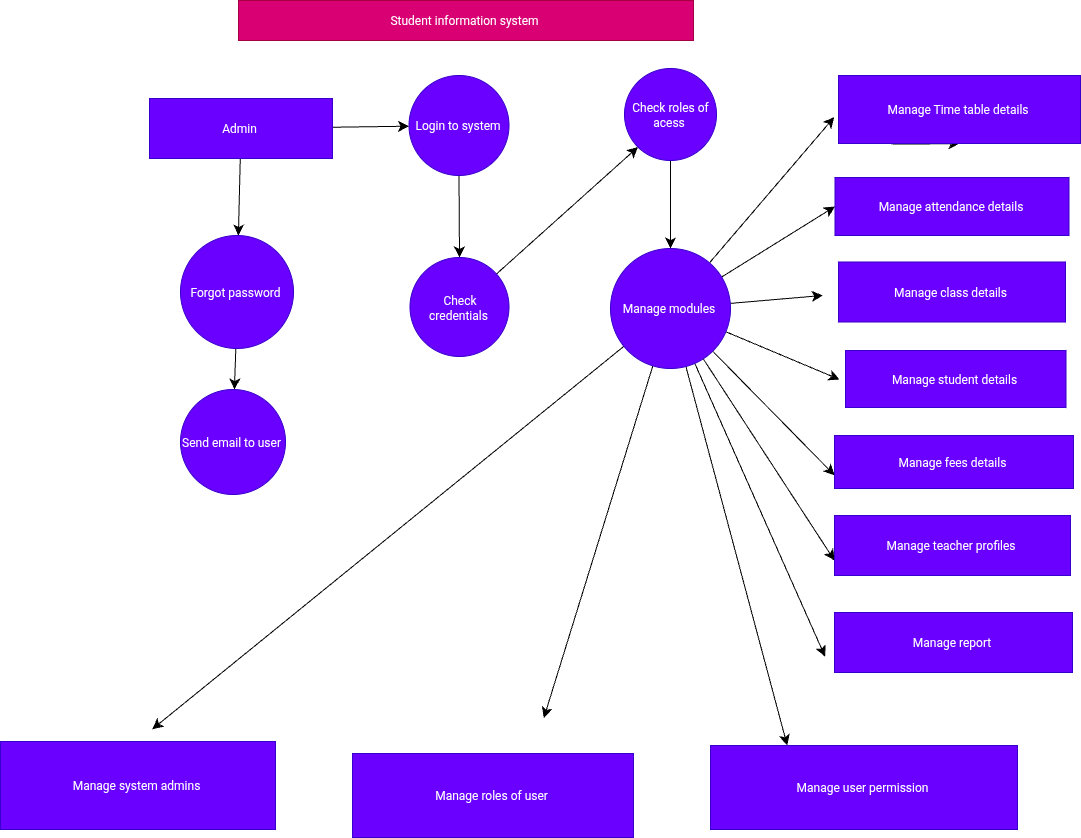

The diagram above was exported from draw.io. Its source (the exported page's mxGraphModel, read from the mxfile embedded in the PNG):
<mxGraphModel dx="1323" dy="2400" grid="0" gridSize="10" guides="1" tooltips="1" connect="1" arrows="1" fold="1" page="0" pageScale="1" pageWidth="850" pageHeight="1100" math="0" shadow="0">
  <root>
    <mxCell id="0" />
    <mxCell id="1" parent="0" />
    <mxCell id="7TSYnvMETNXpqvdwoKLW-19" value="Text" style="text;html=1;align=center;verticalAlign=middle;whiteSpace=wrap;rounded=0;fontColor=#EEEEEE;" parent="1" vertex="1">
      <mxGeometry x="503" y="228" width="60" height="30" as="geometry" />
    </mxCell>
    <mxCell id="D3f3pBAPRb7bjfnmZbFg-11" value="Student information system&amp;nbsp;" style="rounded=0;whiteSpace=wrap;html=1;fillColor=#d80073;fontColor=#ffffff;strokeColor=#A50040;" parent="1" vertex="1">
      <mxGeometry x="137" y="-29" width="455" height="40" as="geometry" />
    </mxCell>
    <mxCell id="pgvxNflQyH2qIBkG3yEA-3" value="" style="edgeStyle=none;curved=1;rounded=0;orthogonalLoop=1;jettySize=auto;html=1;fontSize=12;startSize=8;endSize=8;" edge="1" parent="1" source="pgvxNflQyH2qIBkG3yEA-1" target="pgvxNflQyH2qIBkG3yEA-2">
      <mxGeometry relative="1" as="geometry" />
    </mxCell>
    <mxCell id="pgvxNflQyH2qIBkG3yEA-10" value="" style="edgeStyle=none;curved=1;rounded=0;orthogonalLoop=1;jettySize=auto;html=1;fontSize=12;startSize=8;endSize=8;" edge="1" parent="1" source="pgvxNflQyH2qIBkG3yEA-1" target="pgvxNflQyH2qIBkG3yEA-6">
      <mxGeometry relative="1" as="geometry" />
    </mxCell>
    <mxCell id="pgvxNflQyH2qIBkG3yEA-1" value="Admin&amp;nbsp;" style="rounded=0;whiteSpace=wrap;html=1;fillColor=#6a00ff;fontColor=#ffffff;strokeColor=#3700CC;" vertex="1" parent="1">
      <mxGeometry x="48" y="69" width="183" height="60" as="geometry" />
    </mxCell>
    <mxCell id="pgvxNflQyH2qIBkG3yEA-5" value="" style="edgeStyle=none;curved=1;rounded=0;orthogonalLoop=1;jettySize=auto;html=1;fontSize=12;startSize=8;endSize=8;" edge="1" parent="1" source="pgvxNflQyH2qIBkG3yEA-2" target="pgvxNflQyH2qIBkG3yEA-4">
      <mxGeometry relative="1" as="geometry" />
    </mxCell>
    <mxCell id="pgvxNflQyH2qIBkG3yEA-2" value="Forgot password&amp;nbsp;" style="ellipse;whiteSpace=wrap;html=1;aspect=fixed;fillColor=#6a00ff;fontColor=#ffffff;strokeColor=#3700CC;" vertex="1" parent="1">
      <mxGeometry x="79" y="206" width="113" height="113" as="geometry" />
    </mxCell>
    <mxCell id="pgvxNflQyH2qIBkG3yEA-4" value="Send email to user&amp;nbsp;" style="ellipse;whiteSpace=wrap;html=1;aspect=fixed;fillColor=#6a00ff;fontColor=#ffffff;strokeColor=#3700CC;" vertex="1" parent="1">
      <mxGeometry x="79" y="360" width="105" height="105" as="geometry" />
    </mxCell>
    <mxCell id="pgvxNflQyH2qIBkG3yEA-11" value="" style="edgeStyle=none;curved=1;rounded=0;orthogonalLoop=1;jettySize=auto;html=1;fontSize=12;startSize=8;endSize=8;" edge="1" parent="1" source="pgvxNflQyH2qIBkG3yEA-6" target="pgvxNflQyH2qIBkG3yEA-7">
      <mxGeometry relative="1" as="geometry" />
    </mxCell>
    <mxCell id="pgvxNflQyH2qIBkG3yEA-6" value="Login to system&amp;nbsp;" style="ellipse;whiteSpace=wrap;html=1;aspect=fixed;fillColor=#6a00ff;fontColor=#ffffff;strokeColor=#3700CC;" vertex="1" parent="1">
      <mxGeometry x="307.5" y="46" width="100" height="100" as="geometry" />
    </mxCell>
    <mxCell id="pgvxNflQyH2qIBkG3yEA-12" style="edgeStyle=none;curved=1;rounded=0;orthogonalLoop=1;jettySize=auto;html=1;fontSize=12;startSize=8;endSize=8;entryX=0;entryY=1;entryDx=0;entryDy=0;" edge="1" parent="1" source="pgvxNflQyH2qIBkG3yEA-7" target="pgvxNflQyH2qIBkG3yEA-8">
      <mxGeometry relative="1" as="geometry">
        <mxPoint x="468.3473129272461" y="169.66674168904638" as="targetPoint" />
      </mxGeometry>
    </mxCell>
    <mxCell id="pgvxNflQyH2qIBkG3yEA-7" value="Check credentials&amp;nbsp;" style="ellipse;whiteSpace=wrap;html=1;aspect=fixed;direction=east;fillColor=#6a00ff;fontColor=#ffffff;strokeColor=#3700CC;" vertex="1" parent="1">
      <mxGeometry x="308.5" y="228" width="99" height="99" as="geometry" />
    </mxCell>
    <mxCell id="pgvxNflQyH2qIBkG3yEA-13" value="" style="edgeStyle=none;curved=1;rounded=0;orthogonalLoop=1;jettySize=auto;html=1;fontSize=12;startSize=8;endSize=8;" edge="1" parent="1" source="pgvxNflQyH2qIBkG3yEA-8" target="pgvxNflQyH2qIBkG3yEA-9">
      <mxGeometry relative="1" as="geometry" />
    </mxCell>
    <mxCell id="pgvxNflQyH2qIBkG3yEA-8" value="Check roles of acess&amp;nbsp;" style="ellipse;whiteSpace=wrap;html=1;aspect=fixed;fillColor=#6a00ff;fontColor=#ffffff;strokeColor=#3700CC;" vertex="1" parent="1">
      <mxGeometry x="523" y="39" width="92" height="92" as="geometry" />
    </mxCell>
    <mxCell id="pgvxNflQyH2qIBkG3yEA-26" style="edgeStyle=none;curved=1;rounded=0;orthogonalLoop=1;jettySize=auto;html=1;fontSize=12;startSize=8;endSize=8;" edge="1" parent="1" source="pgvxNflQyH2qIBkG3yEA-9">
      <mxGeometry relative="1" as="geometry">
        <mxPoint x="732.7262682233538" y="87.66672079903742" as="targetPoint" />
      </mxGeometry>
    </mxCell>
    <mxCell id="pgvxNflQyH2qIBkG3yEA-27" style="edgeStyle=none;curved=1;rounded=0;orthogonalLoop=1;jettySize=auto;html=1;entryX=0;entryY=0.5;entryDx=0;entryDy=0;fontSize=12;startSize=8;endSize=8;" edge="1" parent="1" source="pgvxNflQyH2qIBkG3yEA-9" target="pgvxNflQyH2qIBkG3yEA-16">
      <mxGeometry relative="1" as="geometry" />
    </mxCell>
    <mxCell id="pgvxNflQyH2qIBkG3yEA-28" style="edgeStyle=none;curved=1;rounded=0;orthogonalLoop=1;jettySize=auto;html=1;fontSize=12;startSize=8;endSize=8;" edge="1" parent="1" source="pgvxNflQyH2qIBkG3yEA-9">
      <mxGeometry relative="1" as="geometry">
        <mxPoint x="721.2976967947825" y="265.95239584786555" as="targetPoint" />
      </mxGeometry>
    </mxCell>
    <mxCell id="pgvxNflQyH2qIBkG3yEA-29" style="edgeStyle=none;curved=1;rounded=0;orthogonalLoop=1;jettySize=auto;html=1;fontSize=12;startSize=8;endSize=8;" edge="1" parent="1" source="pgvxNflQyH2qIBkG3yEA-9">
      <mxGeometry relative="1" as="geometry">
        <mxPoint x="738" y="350" as="targetPoint" />
      </mxGeometry>
    </mxCell>
    <mxCell id="pgvxNflQyH2qIBkG3yEA-31" style="edgeStyle=none;curved=1;rounded=0;orthogonalLoop=1;jettySize=auto;html=1;entryX=0;entryY=0.75;entryDx=0;entryDy=0;fontSize=12;startSize=8;endSize=8;" edge="1" parent="1" source="pgvxNflQyH2qIBkG3yEA-9" target="pgvxNflQyH2qIBkG3yEA-20">
      <mxGeometry relative="1" as="geometry" />
    </mxCell>
    <mxCell id="pgvxNflQyH2qIBkG3yEA-32" style="edgeStyle=none;curved=1;rounded=0;orthogonalLoop=1;jettySize=auto;html=1;fontSize=12;startSize=8;endSize=8;" edge="1" parent="1" source="pgvxNflQyH2qIBkG3yEA-9">
      <mxGeometry relative="1" as="geometry">
        <mxPoint x="723.5834197998047" y="627.0953663417272" as="targetPoint" />
      </mxGeometry>
    </mxCell>
    <mxCell id="pgvxNflQyH2qIBkG3yEA-33" style="edgeStyle=none;curved=1;rounded=0;orthogonalLoop=1;jettySize=auto;html=1;fontSize=12;startSize=8;endSize=8;" edge="1" parent="1" source="pgvxNflQyH2qIBkG3yEA-9">
      <mxGeometry relative="1" as="geometry">
        <mxPoint x="50.75925699869799" y="699.7039031982422" as="targetPoint" />
      </mxGeometry>
    </mxCell>
    <mxCell id="pgvxNflQyH2qIBkG3yEA-35" style="edgeStyle=none;curved=1;rounded=0;orthogonalLoop=1;jettySize=auto;html=1;entryX=0.25;entryY=0;entryDx=0;entryDy=0;fontSize=12;startSize=8;endSize=8;" edge="1" parent="1" source="pgvxNflQyH2qIBkG3yEA-9" target="pgvxNflQyH2qIBkG3yEA-25">
      <mxGeometry relative="1" as="geometry" />
    </mxCell>
    <mxCell id="pgvxNflQyH2qIBkG3yEA-36" style="edgeStyle=none;curved=1;rounded=0;orthogonalLoop=1;jettySize=auto;html=1;entryX=0;entryY=0.75;entryDx=0;entryDy=0;fontSize=12;startSize=8;endSize=8;" edge="1" parent="1" source="pgvxNflQyH2qIBkG3yEA-9" target="pgvxNflQyH2qIBkG3yEA-19">
      <mxGeometry relative="1" as="geometry" />
    </mxCell>
    <mxCell id="pgvxNflQyH2qIBkG3yEA-37" style="edgeStyle=none;curved=1;rounded=0;orthogonalLoop=1;jettySize=auto;html=1;fontSize=12;startSize=8;endSize=8;" edge="1" parent="1" source="pgvxNflQyH2qIBkG3yEA-9">
      <mxGeometry relative="1" as="geometry">
        <mxPoint x="442.333455403646" y="688.4446080525718" as="targetPoint" />
      </mxGeometry>
    </mxCell>
    <mxCell id="pgvxNflQyH2qIBkG3yEA-9" value="Manage modules&amp;nbsp;" style="ellipse;whiteSpace=wrap;html=1;aspect=fixed;fillColor=#6a00ff;fontColor=#ffffff;strokeColor=#3700CC;" vertex="1" parent="1">
      <mxGeometry x="509" y="219" width="120" height="120" as="geometry" />
    </mxCell>
    <mxCell id="pgvxNflQyH2qIBkG3yEA-15" style="edgeStyle=none;curved=1;rounded=0;orthogonalLoop=1;jettySize=auto;html=1;fontSize=12;startSize=8;endSize=8;entryX=0.5;entryY=1;entryDx=0;entryDy=0;" edge="1" parent="1" source="pgvxNflQyH2qIBkG3yEA-14" target="pgvxNflQyH2qIBkG3yEA-14">
      <mxGeometry relative="1" as="geometry">
        <mxPoint x="799.0139185587566" y="130.5556424458823" as="targetPoint" />
        <Array as="points">
          <mxPoint x="787" y="115" />
        </Array>
      </mxGeometry>
    </mxCell>
    <mxCell id="pgvxNflQyH2qIBkG3yEA-14" value="Manage Time table details&amp;nbsp;" style="rounded=0;whiteSpace=wrap;html=1;fillColor=#6a00ff;fontColor=#ffffff;strokeColor=#3700CC;" vertex="1" parent="1">
      <mxGeometry x="737" y="46" width="242" height="68" as="geometry" />
    </mxCell>
    <mxCell id="pgvxNflQyH2qIBkG3yEA-16" value="Manage attendance details&amp;nbsp;" style="rounded=0;whiteSpace=wrap;html=1;fillColor=#6a00ff;fontColor=#ffffff;strokeColor=#3700CC;" vertex="1" parent="1">
      <mxGeometry x="733.5" y="148" width="234" height="58" as="geometry" />
    </mxCell>
    <mxCell id="pgvxNflQyH2qIBkG3yEA-17" value="Manage class details&amp;nbsp;" style="rounded=0;whiteSpace=wrap;html=1;fillColor=#6a00ff;fontColor=#ffffff;strokeColor=#3700CC;" vertex="1" parent="1">
      <mxGeometry x="737" y="232.5" width="227" height="60" as="geometry" />
    </mxCell>
    <mxCell id="pgvxNflQyH2qIBkG3yEA-18" value="Manage student details&amp;nbsp;" style="rounded=0;whiteSpace=wrap;html=1;fillColor=#6a00ff;fontColor=#ffffff;strokeColor=#3700CC;" vertex="1" parent="1">
      <mxGeometry x="744" y="321" width="220.5" height="57" as="geometry" />
    </mxCell>
    <mxCell id="pgvxNflQyH2qIBkG3yEA-19" value="Manage fees details&amp;nbsp;" style="rounded=0;whiteSpace=wrap;html=1;fillColor=#6a00ff;fontColor=#ffffff;strokeColor=#3700CC;" vertex="1" parent="1">
      <mxGeometry x="733" y="406" width="239" height="53" as="geometry" />
    </mxCell>
    <mxCell id="pgvxNflQyH2qIBkG3yEA-20" value="Manage teacher profiles&amp;nbsp;" style="rounded=0;whiteSpace=wrap;html=1;fillColor=#6a00ff;fontColor=#ffffff;strokeColor=#3700CC;" vertex="1" parent="1">
      <mxGeometry x="733" y="486" width="236" height="60" as="geometry" />
    </mxCell>
    <mxCell id="pgvxNflQyH2qIBkG3yEA-21" value="Manage report&amp;nbsp;" style="rounded=0;whiteSpace=wrap;html=1;fillColor=#6a00ff;fontColor=#ffffff;strokeColor=#3700CC;" vertex="1" parent="1">
      <mxGeometry x="733" y="583" width="238" height="60" as="geometry" />
    </mxCell>
    <mxCell id="pgvxNflQyH2qIBkG3yEA-22" value="Manage system admins&amp;nbsp;" style="rounded=0;whiteSpace=wrap;html=1;fillColor=#6a00ff;fontColor=#ffffff;strokeColor=#3700CC;" vertex="1" parent="1">
      <mxGeometry x="-101" y="712" width="275" height="88" as="geometry" />
    </mxCell>
    <mxCell id="pgvxNflQyH2qIBkG3yEA-24" value="Manage roles of user&amp;nbsp;" style="rounded=0;whiteSpace=wrap;html=1;fillColor=#6a00ff;fontColor=#ffffff;strokeColor=#3700CC;" vertex="1" parent="1">
      <mxGeometry x="251" y="724" width="281" height="84" as="geometry" />
    </mxCell>
    <mxCell id="pgvxNflQyH2qIBkG3yEA-25" value="Manage user permission&amp;nbsp;" style="rounded=0;whiteSpace=wrap;html=1;fillColor=#6a00ff;fontColor=#ffffff;strokeColor=#3700CC;" vertex="1" parent="1">
      <mxGeometry x="609" y="716" width="307" height="84" as="geometry" />
    </mxCell>
  </root>
</mxGraphModel>